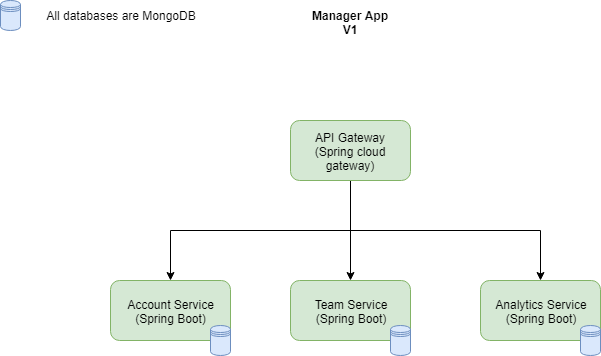

The diagram above was exported from draw.io. Its source (the exported page's mxGraphModel, read from the mxfile embedded in the PNG):
<mxGraphModel dx="1242" dy="696" grid="1" gridSize="10" guides="1" tooltips="1" connect="1" arrows="1" fold="1" page="1" pageScale="1" pageWidth="850" pageHeight="1100" math="0" shadow="0">
  <root>
    <mxCell id="0" />
    <mxCell id="1" parent="0" />
    <mxCell id="xq1gtA5viImzGMPM_2vt-19" style="edgeStyle=orthogonalEdgeStyle;rounded=0;orthogonalLoop=1;jettySize=auto;html=1;exitX=0.5;exitY=1;exitDx=0;exitDy=0;" edge="1" parent="1" source="xq1gtA5viImzGMPM_2vt-6" target="xq1gtA5viImzGMPM_2vt-7">
      <mxGeometry relative="1" as="geometry" />
    </mxCell>
    <mxCell id="xq1gtA5viImzGMPM_2vt-20" style="edgeStyle=orthogonalEdgeStyle;rounded=0;orthogonalLoop=1;jettySize=auto;html=1;exitX=0.5;exitY=1;exitDx=0;exitDy=0;entryX=0.5;entryY=0;entryDx=0;entryDy=0;" edge="1" parent="1" source="xq1gtA5viImzGMPM_2vt-6" target="xq1gtA5viImzGMPM_2vt-14">
      <mxGeometry relative="1" as="geometry" />
    </mxCell>
    <mxCell id="xq1gtA5viImzGMPM_2vt-21" style="edgeStyle=orthogonalEdgeStyle;rounded=0;orthogonalLoop=1;jettySize=auto;html=1;exitX=0.5;exitY=1;exitDx=0;exitDy=0;" edge="1" parent="1" source="xq1gtA5viImzGMPM_2vt-6" target="xq1gtA5viImzGMPM_2vt-16">
      <mxGeometry relative="1" as="geometry" />
    </mxCell>
    <mxCell id="xq1gtA5viImzGMPM_2vt-6" value="API Gateway&lt;br&gt;(Spring cloud gateway)" style="rounded=1;whiteSpace=wrap;html=1;fillColor=#d5e8d4;strokeColor=#82b366;" vertex="1" parent="1">
      <mxGeometry x="340" y="160" width="120" height="60" as="geometry" />
    </mxCell>
    <mxCell id="xq1gtA5viImzGMPM_2vt-7" value="Account Service&lt;br&gt;(Spring Boot)" style="rounded=1;whiteSpace=wrap;html=1;fillColor=#d5e8d4;strokeColor=#82b366;" vertex="1" parent="1">
      <mxGeometry x="160" y="320" width="120" height="60" as="geometry" />
    </mxCell>
    <mxCell id="xq1gtA5viImzGMPM_2vt-8" value="" style="shape=datastore;whiteSpace=wrap;html=1;fillColor=#dae8fc;strokeColor=#6c8ebf;" vertex="1" parent="1">
      <mxGeometry x="260" y="365" width="20" height="30" as="geometry" />
    </mxCell>
    <mxCell id="xq1gtA5viImzGMPM_2vt-10" value="" style="shape=datastore;whiteSpace=wrap;html=1;fillColor=#dae8fc;strokeColor=#6c8ebf;" vertex="1" parent="1">
      <mxGeometry x="50" y="40" width="20" height="30" as="geometry" />
    </mxCell>
    <mxCell id="xq1gtA5viImzGMPM_2vt-13" value="All databases are MongoDB" style="text;html=1;strokeColor=none;fillColor=none;align=center;verticalAlign=middle;whiteSpace=wrap;rounded=0;" vertex="1" parent="1">
      <mxGeometry x="80" y="45" width="180" height="20" as="geometry" />
    </mxCell>
    <mxCell id="xq1gtA5viImzGMPM_2vt-14" value="Team Service&lt;br&gt;(Spring Boot)" style="rounded=1;whiteSpace=wrap;html=1;fillColor=#d5e8d4;strokeColor=#82b366;" vertex="1" parent="1">
      <mxGeometry x="340" y="320" width="120" height="60" as="geometry" />
    </mxCell>
    <mxCell id="xq1gtA5viImzGMPM_2vt-15" value="" style="shape=datastore;whiteSpace=wrap;html=1;fillColor=#dae8fc;strokeColor=#6c8ebf;" vertex="1" parent="1">
      <mxGeometry x="440" y="365" width="20" height="30" as="geometry" />
    </mxCell>
    <mxCell id="xq1gtA5viImzGMPM_2vt-16" value="Analytics Service&lt;br&gt;(Spring Boot)" style="rounded=1;whiteSpace=wrap;html=1;fillColor=#d5e8d4;strokeColor=#82b366;" vertex="1" parent="1">
      <mxGeometry x="530" y="320" width="120" height="60" as="geometry" />
    </mxCell>
    <mxCell id="xq1gtA5viImzGMPM_2vt-17" value="" style="shape=datastore;whiteSpace=wrap;html=1;fillColor=#dae8fc;strokeColor=#6c8ebf;" vertex="1" parent="1">
      <mxGeometry x="630" y="365" width="20" height="30" as="geometry" />
    </mxCell>
    <mxCell id="xq1gtA5viImzGMPM_2vt-18" value="&lt;b&gt;Manager App V1&lt;/b&gt;" style="text;html=1;strokeColor=none;fillColor=none;align=center;verticalAlign=middle;whiteSpace=wrap;rounded=0;" vertex="1" parent="1">
      <mxGeometry x="310" y="40" width="180" height="30" as="geometry" />
    </mxCell>
  </root>
</mxGraphModel>